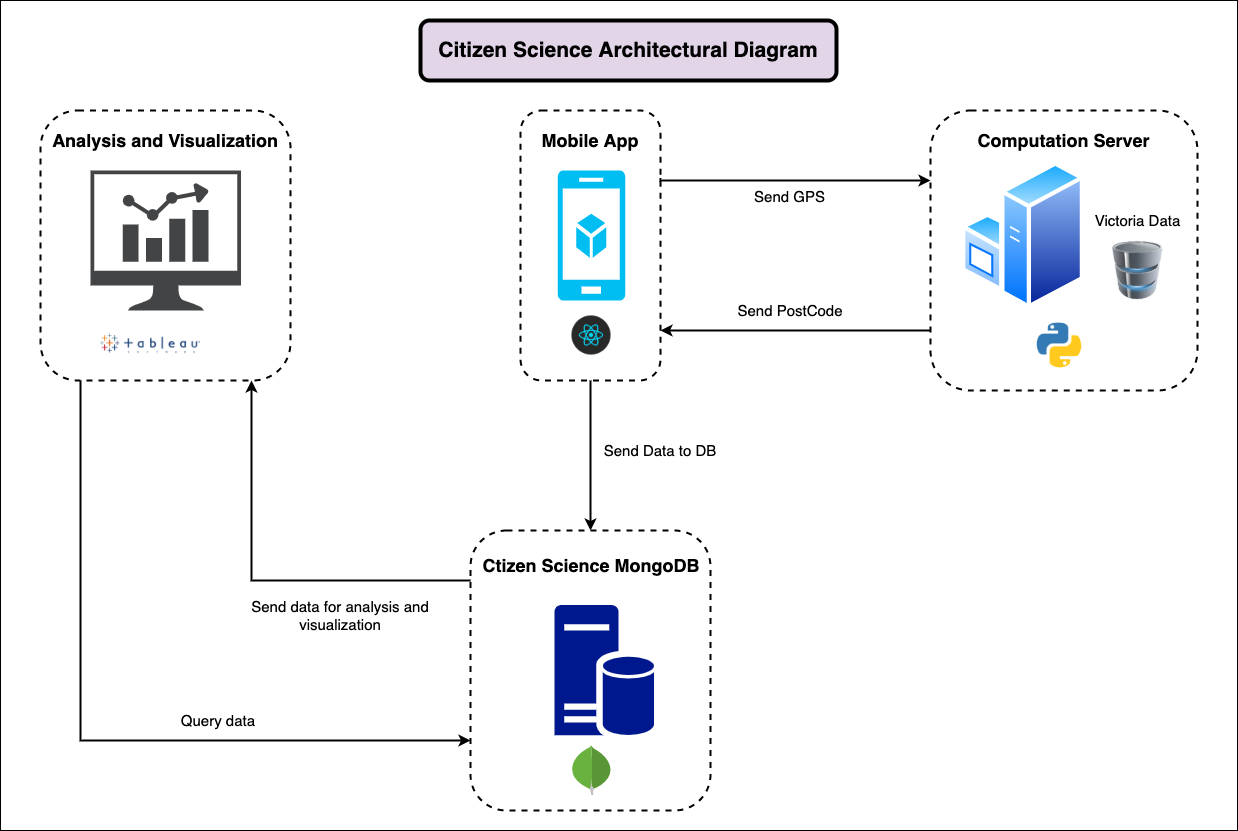

The diagram above was exported from draw.io. Its source (the exported page's mxGraphModel, read from the mxfile embedded in the PNG):
<mxGraphModel dx="2253" dy="777" grid="1" gridSize="10" guides="1" tooltips="1" connect="1" arrows="1" fold="1" page="1" pageScale="1" pageWidth="827" pageHeight="1169" math="0" shadow="0">
  <root>
    <mxCell id="0" />
    <mxCell id="1" parent="0" />
    <mxCell id="Tic2KM4aMw6q0bEWMWRS-1" value="" style="rounded=0;whiteSpace=wrap;html=1;" vertex="1" parent="1">
      <mxGeometry x="-140" y="230" width="1237" height="830" as="geometry" />
    </mxCell>
    <mxCell id="Tic2KM4aMw6q0bEWMWRS-2" value="&lt;b&gt;&lt;font style=&quot;font-size: 21px&quot;&gt;Citizen Science Architectural Diagram&lt;/font&gt;&lt;/b&gt;" style="rounded=1;whiteSpace=wrap;html=1;fillColor=#e1d5e7;strokeWidth=4;" vertex="1" parent="1">
      <mxGeometry x="280" y="250" width="416" height="60" as="geometry" />
    </mxCell>
    <mxCell id="Tic2KM4aMw6q0bEWMWRS-3" value="" style="verticalLabelPosition=bottom;html=1;verticalAlign=top;align=center;strokeColor=none;fillColor=#00BEF2;shape=mxgraph.azure.mobile_services;pointerEvents=1;" vertex="1" parent="1">
      <mxGeometry x="417" y="400" width="68" height="130" as="geometry" />
    </mxCell>
    <mxCell id="Tic2KM4aMw6q0bEWMWRS-6" value="" style="shape=image;html=1;verticalAlign=top;verticalLabelPosition=bottom;labelBackgroundColor=#ffffff;imageAspect=0;aspect=fixed;image=https://cdn2.iconfinder.com/data/icons/designer-skills/128/react-128.png" vertex="1" parent="1">
      <mxGeometry x="426" y="540" width="50" height="50" as="geometry" />
    </mxCell>
    <mxCell id="Tic2KM4aMw6q0bEWMWRS-46" style="edgeStyle=orthogonalEdgeStyle;rounded=0;orthogonalLoop=1;jettySize=auto;html=1;strokeWidth=2;exitX=1;exitY=0.25;exitDx=0;exitDy=0;entryX=0;entryY=0.25;entryDx=0;entryDy=0;" edge="1" parent="1" source="Tic2KM4aMw6q0bEWMWRS-7" target="Tic2KM4aMw6q0bEWMWRS-38">
      <mxGeometry relative="1" as="geometry">
        <Array as="points">
          <mxPoint x="520" y="410" />
        </Array>
      </mxGeometry>
    </mxCell>
    <mxCell id="Tic2KM4aMw6q0bEWMWRS-47" value="&lt;span style=&quot;font-size: 15px&quot;&gt;Send GPS&lt;/span&gt;" style="edgeLabel;html=1;align=center;verticalAlign=middle;resizable=0;points=[];" vertex="1" connectable="0" parent="Tic2KM4aMw6q0bEWMWRS-46">
      <mxGeometry x="-0.077" y="-1" relative="1" as="geometry">
        <mxPoint x="4.999999999999986" y="14" as="offset" />
      </mxGeometry>
    </mxCell>
    <mxCell id="Tic2KM4aMw6q0bEWMWRS-58" style="edgeStyle=orthogonalEdgeStyle;rounded=0;orthogonalLoop=1;jettySize=auto;html=1;entryX=0.5;entryY=0;entryDx=0;entryDy=0;strokeWidth=2;" edge="1" parent="1" source="Tic2KM4aMw6q0bEWMWRS-7" target="Tic2KM4aMw6q0bEWMWRS-43">
      <mxGeometry relative="1" as="geometry" />
    </mxCell>
    <mxCell id="Tic2KM4aMw6q0bEWMWRS-7" value="" style="rounded=1;whiteSpace=wrap;html=1;dashed=1;fillColor=none;strokeWidth=2;" vertex="1" parent="1">
      <mxGeometry x="380" y="340" width="140" height="270" as="geometry" />
    </mxCell>
    <mxCell id="Tic2KM4aMw6q0bEWMWRS-9" value="&lt;font style=&quot;font-size: 18px&quot;&gt;&lt;b&gt;Mobile App&lt;/b&gt;&lt;/font&gt;" style="text;html=1;strokeColor=none;fillColor=none;align=center;verticalAlign=middle;whiteSpace=wrap;rounded=0;dashed=1;" vertex="1" parent="1">
      <mxGeometry x="400" y="360" width="100" height="20" as="geometry" />
    </mxCell>
    <mxCell id="Tic2KM4aMw6q0bEWMWRS-11" value="" style="aspect=fixed;pointerEvents=1;shadow=0;dashed=0;html=1;strokeColor=none;labelPosition=center;verticalLabelPosition=bottom;verticalAlign=top;align=center;fillColor=#00188D;shape=mxgraph.mscae.enterprise.database_server" vertex="1" parent="1">
      <mxGeometry x="414" y="834.61" width="99.4" height="130.79" as="geometry" />
    </mxCell>
    <mxCell id="Tic2KM4aMw6q0bEWMWRS-15" value="" style="aspect=fixed;perimeter=ellipsePerimeter;html=1;align=center;shadow=0;dashed=0;spacingTop=3;image;image=img/lib/active_directory/windows_server.svg;fillColor=none;" vertex="1" parent="1">
      <mxGeometry x="820.99" y="390" width="123" height="150" as="geometry" />
    </mxCell>
    <mxCell id="Tic2KM4aMw6q0bEWMWRS-17" value="" style="image;html=1;image=img/lib/clip_art/computers/Database_128x128.png;dashed=1;fillColor=none;" vertex="1" parent="1">
      <mxGeometry x="972.49" y="470" width="50" height="60" as="geometry" />
    </mxCell>
    <mxCell id="Tic2KM4aMw6q0bEWMWRS-18" value="" style="pointerEvents=1;shadow=0;dashed=0;html=1;strokeColor=none;fillColor=#434445;aspect=fixed;labelPosition=center;verticalLabelPosition=bottom;verticalAlign=top;align=center;outlineConnect=0;shape=mxgraph.vvd.nsx_dashboard;" vertex="1" parent="1">
      <mxGeometry x="-50" y="400" width="150.54" height="140" as="geometry" />
    </mxCell>
    <mxCell id="Tic2KM4aMw6q0bEWMWRS-19" value="" style="shape=image;verticalLabelPosition=bottom;labelBackgroundColor=#ffffff;verticalAlign=top;aspect=fixed;imageAspect=0;image=data:image/png,(base64 omitted: 5524 chars);" vertex="1" parent="1">
      <mxGeometry x="-40" y="540" width="100" height="50" as="geometry" />
    </mxCell>
    <mxCell id="Tic2KM4aMw6q0bEWMWRS-64" style="edgeStyle=orthogonalEdgeStyle;rounded=0;orthogonalLoop=1;jettySize=auto;html=1;entryX=0;entryY=0.75;entryDx=0;entryDy=0;strokeWidth=2;" edge="1" parent="1" source="Tic2KM4aMw6q0bEWMWRS-36" target="Tic2KM4aMw6q0bEWMWRS-43">
      <mxGeometry relative="1" as="geometry">
        <Array as="points">
          <mxPoint x="-60" y="970" />
        </Array>
      </mxGeometry>
    </mxCell>
    <mxCell id="Tic2KM4aMw6q0bEWMWRS-36" value="" style="rounded=1;whiteSpace=wrap;html=1;dashed=1;strokeColor=#000000;strokeWidth=2;fillColor=none;" vertex="1" parent="1">
      <mxGeometry x="-100" y="340" width="250" height="270" as="geometry" />
    </mxCell>
    <mxCell id="Tic2KM4aMw6q0bEWMWRS-37" value="&lt;font style=&quot;font-size: 18px&quot;&gt;&lt;b&gt;Analysis and Visualization&lt;/b&gt;&lt;/font&gt;" style="text;html=1;strokeColor=none;fillColor=none;align=center;verticalAlign=middle;whiteSpace=wrap;rounded=0;dashed=1;" vertex="1" parent="1">
      <mxGeometry x="-94.59" y="360" width="239.73" height="20" as="geometry" />
    </mxCell>
    <mxCell id="Tic2KM4aMw6q0bEWMWRS-60" style="edgeStyle=orthogonalEdgeStyle;rounded=0;orthogonalLoop=1;jettySize=auto;html=1;strokeWidth=2;" edge="1" parent="1" source="Tic2KM4aMw6q0bEWMWRS-38" target="Tic2KM4aMw6q0bEWMWRS-7">
      <mxGeometry relative="1" as="geometry">
        <Array as="points">
          <mxPoint x="610" y="560" />
          <mxPoint x="610" y="560" />
        </Array>
      </mxGeometry>
    </mxCell>
    <mxCell id="Tic2KM4aMw6q0bEWMWRS-38" value="" style="rounded=1;whiteSpace=wrap;html=1;dashed=1;strokeColor=#000000;strokeWidth=2;fillColor=none;" vertex="1" parent="1">
      <mxGeometry x="790" y="340" width="267" height="280" as="geometry" />
    </mxCell>
    <mxCell id="Tic2KM4aMw6q0bEWMWRS-39" value="" style="shape=image;html=1;verticalAlign=top;verticalLabelPosition=bottom;labelBackgroundColor=#ffffff;imageAspect=0;aspect=fixed;image=https://cdn4.iconfinder.com/data/icons/logos-and-brands/512/267_Python_logo-128.png;dashed=1;strokeColor=#000000;strokeWidth=2;fillColor=none;" vertex="1" parent="1">
      <mxGeometry x="893.99" y="550" width="50" height="50" as="geometry" />
    </mxCell>
    <mxCell id="Tic2KM4aMw6q0bEWMWRS-40" value="&lt;font style=&quot;font-size: 18px&quot;&gt;&lt;b&gt;Computation Server&lt;/b&gt;&lt;/font&gt;" style="text;html=1;strokeColor=none;fillColor=none;align=center;verticalAlign=middle;whiteSpace=wrap;rounded=0;dashed=1;" vertex="1" parent="1">
      <mxGeometry x="836.01" y="360" width="174.99" height="20" as="geometry" />
    </mxCell>
    <mxCell id="Tic2KM4aMw6q0bEWMWRS-41" value="&lt;font style=&quot;font-size: 15px&quot;&gt;Victoria Data&lt;/font&gt;" style="text;html=1;strokeColor=none;fillColor=none;align=center;verticalAlign=middle;whiteSpace=wrap;rounded=0;dashed=1;" vertex="1" parent="1">
      <mxGeometry x="950.99" y="440" width="93" height="20" as="geometry" />
    </mxCell>
    <mxCell id="Tic2KM4aMw6q0bEWMWRS-66" style="edgeStyle=orthogonalEdgeStyle;rounded=0;orthogonalLoop=1;jettySize=auto;html=1;strokeWidth=2;" edge="1" parent="1" source="Tic2KM4aMw6q0bEWMWRS-43">
      <mxGeometry relative="1" as="geometry">
        <mxPoint x="111" y="610" as="targetPoint" />
        <Array as="points">
          <mxPoint x="111" y="810" />
        </Array>
      </mxGeometry>
    </mxCell>
    <mxCell id="Tic2KM4aMw6q0bEWMWRS-43" value="" style="rounded=1;whiteSpace=wrap;html=1;dashed=1;strokeColor=#000000;strokeWidth=2;fillColor=none;" vertex="1" parent="1">
      <mxGeometry x="330" y="760.01" width="240" height="280" as="geometry" />
    </mxCell>
    <mxCell id="Tic2KM4aMw6q0bEWMWRS-44" value="&lt;font style=&quot;font-size: 18px&quot;&gt;&lt;b&gt;Ctizen Science MongoDB&lt;/b&gt;&lt;/font&gt;" style="text;html=1;strokeColor=none;fillColor=none;align=center;verticalAlign=middle;whiteSpace=wrap;rounded=0;dashed=1;" vertex="1" parent="1">
      <mxGeometry x="321" y="784.61" width="260" height="20" as="geometry" />
    </mxCell>
    <mxCell id="Tic2KM4aMw6q0bEWMWRS-45" value="" style="dashed=0;outlineConnect=0;html=1;align=center;labelPosition=center;verticalLabelPosition=bottom;verticalAlign=top;shape=mxgraph.weblogos.mongodb;strokeColor=#000000;strokeWidth=2;fillColor=none;" vertex="1" parent="1">
      <mxGeometry x="430.4" y="974.61" width="41.2" height="50" as="geometry" />
    </mxCell>
    <mxCell id="Tic2KM4aMw6q0bEWMWRS-56" value="&lt;font style=&quot;font-size: 15px&quot;&gt;Query data&amp;nbsp;&lt;/font&gt;" style="text;html=1;strokeColor=none;fillColor=none;align=center;verticalAlign=middle;whiteSpace=wrap;rounded=0;dashed=1;" vertex="1" parent="1">
      <mxGeometry x="-10" y="940" width="180" height="20" as="geometry" />
    </mxCell>
    <mxCell id="Tic2KM4aMw6q0bEWMWRS-59" value="&lt;font style=&quot;font-size: 15px&quot;&gt;Send Data to DB&lt;/font&gt;" style="text;html=1;strokeColor=none;fillColor=none;align=center;verticalAlign=middle;whiteSpace=wrap;rounded=0;dashed=1;" vertex="1" parent="1">
      <mxGeometry x="460" y="670" width="120" height="20" as="geometry" />
    </mxCell>
    <mxCell id="Tic2KM4aMw6q0bEWMWRS-61" value="&lt;font style=&quot;font-size: 15px&quot;&gt;Send PostCode&lt;/font&gt;" style="text;html=1;strokeColor=none;fillColor=none;align=center;verticalAlign=middle;whiteSpace=wrap;rounded=0;dashed=1;" vertex="1" parent="1">
      <mxGeometry x="590" y="530" width="120" height="20" as="geometry" />
    </mxCell>
    <mxCell id="Tic2KM4aMw6q0bEWMWRS-67" value="&lt;font style=&quot;font-size: 15px&quot;&gt;Send data for analysis and visualization&lt;/font&gt;" style="text;html=1;strokeColor=none;fillColor=none;align=center;verticalAlign=middle;whiteSpace=wrap;rounded=0;dashed=1;" vertex="1" parent="1">
      <mxGeometry x="110" y="834.61" width="180" height="20" as="geometry" />
    </mxCell>
  </root>
</mxGraphModel>